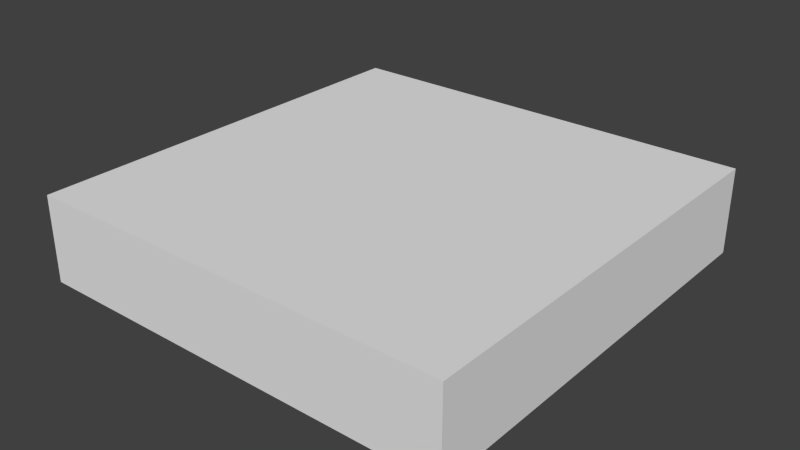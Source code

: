 # Source: 3dButton.blend  (saved by Blender 2.68.0; exported with 4.5.12 LTS)
import bpy
from mathutils import Matrix  # noqa: F401  (used for matrix-valued properties, if any)

bpy.ops.wm.read_factory_settings(use_empty=True)
scene = bpy.context.scene
scene.name = 'Scene'

# ---- collections
col_collection_1 = bpy.data.collections.new('Collection 1'); scene.collection.children.link(col_collection_1)

# ---- materials (node trees are filled in below, after node groups)
mat_material_001 = bpy.data.materials.new('Material.001')
mat_material_001.alpha_threshold = 0.0
mat_material_001.use_transparent_shadow = False
mat_material_001.roughness = 0.5
mat_material_001.line_color = (0.0, 0.0, 0.0, 1.0)

# ---- material node trees

# ---- world
world_world = bpy.data.worlds.new('World'); scene.world = world_world
world_world.color = (0.05088, 0.05088, 0.05088)
world_world.use_sun_shadow = False
world_world.sun_shadow_jitter_overblur = 0.0
world_world.cycles.sampling_method = 'MANUAL'
world_world.cycles.sample_map_resolution = 256

# ---- meshes
me_plane = bpy.data.meshes.new('Plane')
me_plane.from_pydata([(1.0, -1.0, 0.0), (-1.0, -1.0, 0.0), (1.0, 1.0, 0.0), (-1.0, 1.0, 0.0), (1.0, -1.0, 0.4), (-1.0, -1.0, 0.4), (1.0, 1.0, 0.4), (-1.0, 1.0, 0.4)], [], [(1, 3, 2, 0), (5, 4, 6, 7), (3, 1, 5, 7), (1, 0, 4, 5), (2, 3, 7, 6), (0, 2, 6, 4)])
_uv = me_plane.uv_layers.new(name='UV coord')
_uv.uv.foreach_set('vector', [0.0334, 0.0334, 0.0334, 0.9666, 0.9666, 0.9666, 0.9666, 0.0334, 0.0002106, 0.0002106, 0.9998, 0.0002106, 0.9998, 0.9998, 0.0002106, 0.9998, 0.0334, 0.9666, 0.0334, 0.0334, 0.0002106, 0.0002106, 0.0002106, 0.9998, 0.0334, 0.0334, 0.9666, 0.0334, 0.9998, 0.0002106, 0.0002106, 0.0002106, 0.9666, 0.9666, 0.0334, 0.9666, 0.0002106, 0.9998, 0.9998, 0.9998, 0.9666, 0.0334, 0.9666, 0.9666, 0.9998, 0.9998, 0.9998, 0.0002106])
_ca = me_plane.color_attributes.new('Col', 'BYTE_COLOR', 'CORNER')
_ca.data.foreach_set('color', [1.0, 1.0, 1.0, 1.0, 1.0, 1.0, 1.0, 1.0, 1.0, 1.0, 1.0, 1.0, 1.0, 1.0, 1.0, 1.0, 1.0, 1.0, 1.0, 1.0, 1.0, 1.0, 1.0, 1.0, 1.0, 1.0, 1.0, 1.0, 1.0, 1.0, 1.0, 1.0, 1.0, 1.0, 1.0, 1.0, 1.0, 1.0, 1.0, 1.0, 1.0, 1.0, 1.0, 1.0, 1.0, 1.0, 1.0, 1.0, 1.0, 1.0, 1.0, 1.0, 1.0, 1.0, 1.0, 1.0, 1.0, 1.0, 1.0, 1.0, 1.0, 1.0, 1.0, 1.0, 1.0, 1.0, 1.0, 1.0, 1.0, 1.0, 1.0, 1.0, 1.0, 1.0, 1.0, 1.0, 1.0, 1.0, 1.0, 1.0, 1.0, 1.0, 1.0, 1.0, 1.0, 1.0, 1.0, 1.0, 1.0, 1.0, 1.0, 1.0, 1.0, 1.0, 1.0, 1.0])
me_plane.materials.append(mat_material_001)
me_plane.use_remesh_preserve_volume = False
me_plane.use_remesh_preserve_attributes = False
me_plane.use_mirror_vertex_groups = False
me_plane.update()

# ---- objects
ob_plane = bpy.data.objects.new('Plane', me_plane)

# ---- transforms, parenting, visibility, modifiers, constraints
ob_plane.location = (0.0, 0.0, 0.0)
ob_plane.lineart.crease_threshold = 0.0

# ---- collection membership
col_collection_1.objects.link(ob_plane)

# ---- scene / render settings (as saved in the file)
scene.frame_start = 1; scene.frame_end = 250; scene.frame_set(193)
scene.render.engine = 'BLENDER_EEVEE_NEXT'
scene.render.image_settings.color_mode = 'RGB'
scene.render.image_settings.compression = 90
scene.render.resolution_percentage = 50
scene.render.dither_intensity = 0.0
scene.cycles.use_denoising = False
scene.cycles.samples = 10
scene.cycles.sampling_pattern = 'TABULATED_SOBOL'
scene.cycles.light_sampling_threshold = 0.0
scene.cycles.use_adaptive_sampling = False
scene.cycles.use_light_tree = False
scene.cycles.blur_glossy = 0.0
scene.cycles.volume_bounces = 1
scene.cycles.pixel_filter_type = 'GAUSSIAN'
scene.cycles.sample_clamp_indirect = 0.0
scene.view_settings.view_transform = 'Standard'
bpy.context.view_layer.update()

# ---- added for rendering (the .blend has no active camera and no usable light): camera, sun
cam_auto = bpy.data.cameras.new('AutoCamera')
cam_auto.lens = 50.0
cam_auto.sensor_width = 36.0
cam_auto.clip_end = 1000.0
ob_auto_camera = bpy.data.objects.new('AutoCamera', cam_auto)
scene.collection.objects.link(ob_auto_camera)
ob_auto_camera.location = (2.64297, -3.17156, 2.31438)
ob_auto_camera.rotation_euler = (1.09748, -7.21219e-08, 0.694738)
scene.camera = ob_auto_camera
light_auto_sun = bpy.data.lights.new('AutoSun', 'SUN')
light_auto_sun.energy = 3.0
light_auto_sun.angle = 0.0523599
ob_auto_sun = bpy.data.objects.new('AutoSun', light_auto_sun)
scene.collection.objects.link(ob_auto_sun)
ob_auto_sun.rotation_euler = (0.872665, 0.174533, 0.523599)
bpy.context.view_layer.update()
